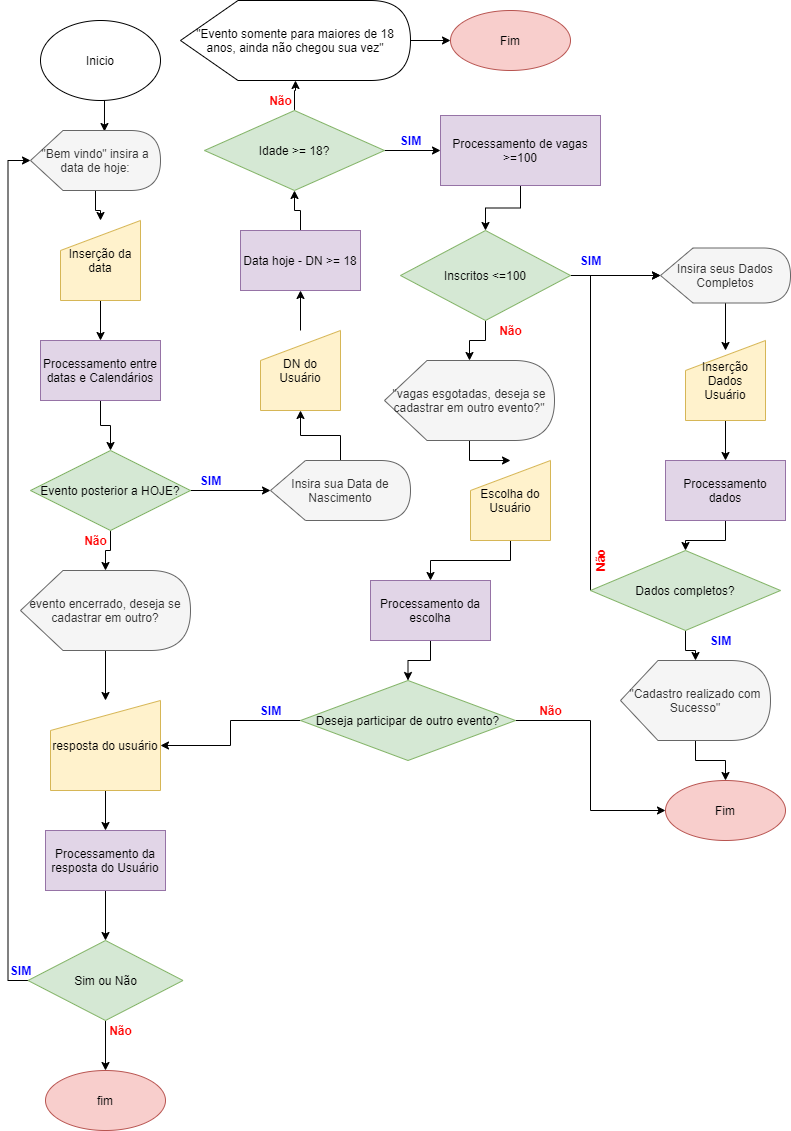

The diagram above was exported from draw.io. Its source (the exported page's mxGraphModel, read from the mxfile embedded in the PNG):
<mxGraphModel dx="868" dy="403" grid="1" gridSize="10" guides="1" tooltips="1" connect="1" arrows="1" fold="1" page="1" pageScale="1" pageWidth="827" pageHeight="1169" math="0" shadow="0">
  <root>
    <mxCell id="0" />
    <mxCell id="1" parent="0" />
    <mxCell id="pUb9L9QxxzKWzeCwkEOx-4" style="edgeStyle=orthogonalEdgeStyle;rounded=0;orthogonalLoop=1;jettySize=auto;html=1;exitX=0.5;exitY=1;exitDx=0;exitDy=0;entryX=0.569;entryY=0.017;entryDx=0;entryDy=0;entryPerimeter=0;" parent="1" source="ozKf5bvhcKzLQ1oRyurc-1" target="pUb9L9QxxzKWzeCwkEOx-3" edge="1">
      <mxGeometry relative="1" as="geometry" />
    </mxCell>
    <mxCell id="ozKf5bvhcKzLQ1oRyurc-1" value="Inicio" style="ellipse;whiteSpace=wrap;html=1;" parent="1" vertex="1">
      <mxGeometry x="70" y="20" width="120" height="80" as="geometry" />
    </mxCell>
    <mxCell id="pUb9L9QxxzKWzeCwkEOx-10" value="" style="edgeStyle=orthogonalEdgeStyle;rounded=0;orthogonalLoop=1;jettySize=auto;html=1;" parent="1" source="pUb9L9QxxzKWzeCwkEOx-3" target="pUb9L9QxxzKWzeCwkEOx-5" edge="1">
      <mxGeometry relative="1" as="geometry" />
    </mxCell>
    <mxCell id="pUb9L9QxxzKWzeCwkEOx-3" value="&quot;Bem vindo&quot; insira a data de hoje:" style="shape=display;whiteSpace=wrap;html=1;fillColor=#f5f5f5;strokeColor=#666666;fontColor=#333333;" parent="1" vertex="1">
      <mxGeometry x="60" y="130" width="130" height="60" as="geometry" />
    </mxCell>
    <mxCell id="pUb9L9QxxzKWzeCwkEOx-12" value="" style="edgeStyle=orthogonalEdgeStyle;rounded=0;orthogonalLoop=1;jettySize=auto;html=1;" parent="1" source="pUb9L9QxxzKWzeCwkEOx-5" target="pUb9L9QxxzKWzeCwkEOx-11" edge="1">
      <mxGeometry relative="1" as="geometry" />
    </mxCell>
    <mxCell id="pUb9L9QxxzKWzeCwkEOx-5" value="Inserção da data&lt;br&gt;" style="shape=manualInput;whiteSpace=wrap;html=1;fillColor=#fff2cc;strokeColor=#d6b656;" parent="1" vertex="1">
      <mxGeometry x="90" y="220" width="80" height="80" as="geometry" />
    </mxCell>
    <mxCell id="pUb9L9QxxzKWzeCwkEOx-14" value="" style="edgeStyle=orthogonalEdgeStyle;rounded=0;orthogonalLoop=1;jettySize=auto;html=1;" parent="1" source="pUb9L9QxxzKWzeCwkEOx-11" target="pUb9L9QxxzKWzeCwkEOx-13" edge="1">
      <mxGeometry relative="1" as="geometry" />
    </mxCell>
    <mxCell id="pUb9L9QxxzKWzeCwkEOx-11" value="Processamento entre datas e Calendários" style="whiteSpace=wrap;html=1;fillColor=#e1d5e7;strokeColor=#9673a6;" parent="1" vertex="1">
      <mxGeometry x="70" y="340" width="120" height="60" as="geometry" />
    </mxCell>
    <mxCell id="pUb9L9QxxzKWzeCwkEOx-17" value="" style="edgeStyle=orthogonalEdgeStyle;rounded=0;orthogonalLoop=1;jettySize=auto;html=1;" parent="1" source="pUb9L9QxxzKWzeCwkEOx-13" target="pUb9L9QxxzKWzeCwkEOx-15" edge="1">
      <mxGeometry relative="1" as="geometry" />
    </mxCell>
    <mxCell id="pUb9L9QxxzKWzeCwkEOx-18" value="" style="edgeStyle=orthogonalEdgeStyle;rounded=0;orthogonalLoop=1;jettySize=auto;html=1;" parent="1" source="pUb9L9QxxzKWzeCwkEOx-13" target="pUb9L9QxxzKWzeCwkEOx-16" edge="1">
      <mxGeometry relative="1" as="geometry" />
    </mxCell>
    <mxCell id="pUb9L9QxxzKWzeCwkEOx-13" value="Evento posterior a HOJE?" style="rhombus;whiteSpace=wrap;html=1;fillColor=#d5e8d4;strokeColor=#82b366;" parent="1" vertex="1">
      <mxGeometry x="60" y="450" width="160" height="80" as="geometry" />
    </mxCell>
    <mxCell id="pUb9L9QxxzKWzeCwkEOx-29" value="" style="edgeStyle=orthogonalEdgeStyle;rounded=0;orthogonalLoop=1;jettySize=auto;html=1;" parent="1" source="pUb9L9QxxzKWzeCwkEOx-15" target="pUb9L9QxxzKWzeCwkEOx-28" edge="1">
      <mxGeometry relative="1" as="geometry" />
    </mxCell>
    <mxCell id="pUb9L9QxxzKWzeCwkEOx-15" value="Insira sua Data de Nascimento" style="shape=display;whiteSpace=wrap;html=1;fillColor=#f5f5f5;strokeColor=#666666;fontColor=#333333;" parent="1" vertex="1">
      <mxGeometry x="300" y="460" width="140" height="60" as="geometry" />
    </mxCell>
    <mxCell id="pUb9L9QxxzKWzeCwkEOx-27" value="" style="edgeStyle=orthogonalEdgeStyle;rounded=0;orthogonalLoop=1;jettySize=auto;html=1;" parent="1" source="pUb9L9QxxzKWzeCwkEOx-16" target="pUb9L9QxxzKWzeCwkEOx-19" edge="1">
      <mxGeometry relative="1" as="geometry" />
    </mxCell>
    <mxCell id="pUb9L9QxxzKWzeCwkEOx-16" value="evento encerrado, deseja se cadastrar em outro?" style="shape=display;whiteSpace=wrap;html=1;fillColor=#f5f5f5;strokeColor=#666666;fontColor=#333333;" parent="1" vertex="1">
      <mxGeometry x="50" y="570" width="170" height="80" as="geometry" />
    </mxCell>
    <mxCell id="pUb9L9QxxzKWzeCwkEOx-21" value="" style="edgeStyle=orthogonalEdgeStyle;rounded=0;orthogonalLoop=1;jettySize=auto;html=1;" parent="1" source="pUb9L9QxxzKWzeCwkEOx-19" target="pUb9L9QxxzKWzeCwkEOx-20" edge="1">
      <mxGeometry relative="1" as="geometry" />
    </mxCell>
    <mxCell id="pUb9L9QxxzKWzeCwkEOx-19" value="resposta do usuário" style="shape=manualInput;whiteSpace=wrap;html=1;fillColor=#fff2cc;strokeColor=#d6b656;" parent="1" vertex="1">
      <mxGeometry x="80" y="700" width="110" height="90" as="geometry" />
    </mxCell>
    <mxCell id="pUb9L9QxxzKWzeCwkEOx-23" value="" style="edgeStyle=orthogonalEdgeStyle;rounded=0;orthogonalLoop=1;jettySize=auto;html=1;" parent="1" source="pUb9L9QxxzKWzeCwkEOx-20" target="pUb9L9QxxzKWzeCwkEOx-22" edge="1">
      <mxGeometry relative="1" as="geometry" />
    </mxCell>
    <mxCell id="pUb9L9QxxzKWzeCwkEOx-20" value="Processamento da resposta do Usuário" style="whiteSpace=wrap;html=1;fillColor=#e1d5e7;strokeColor=#9673a6;" parent="1" vertex="1">
      <mxGeometry x="75" y="830" width="120" height="60" as="geometry" />
    </mxCell>
    <mxCell id="pUb9L9QxxzKWzeCwkEOx-25" value="" style="edgeStyle=orthogonalEdgeStyle;rounded=0;orthogonalLoop=1;jettySize=auto;html=1;" parent="1" source="pUb9L9QxxzKWzeCwkEOx-22" target="pUb9L9QxxzKWzeCwkEOx-24" edge="1">
      <mxGeometry relative="1" as="geometry" />
    </mxCell>
    <mxCell id="pUb9L9QxxzKWzeCwkEOx-26" style="edgeStyle=orthogonalEdgeStyle;rounded=0;orthogonalLoop=1;jettySize=auto;html=1;exitX=0;exitY=0.5;exitDx=0;exitDy=0;entryX=0;entryY=0.5;entryDx=0;entryDy=0;entryPerimeter=0;" parent="1" source="pUb9L9QxxzKWzeCwkEOx-22" target="pUb9L9QxxzKWzeCwkEOx-3" edge="1">
      <mxGeometry relative="1" as="geometry" />
    </mxCell>
    <mxCell id="pUb9L9QxxzKWzeCwkEOx-22" value="Sim ou Não" style="rhombus;whiteSpace=wrap;html=1;fillColor=#d5e8d4;strokeColor=#82b366;" parent="1" vertex="1">
      <mxGeometry x="57.5" y="940" width="155" height="80" as="geometry" />
    </mxCell>
    <mxCell id="pUb9L9QxxzKWzeCwkEOx-24" value="fim" style="ellipse;whiteSpace=wrap;html=1;fillColor=#f8cecc;strokeColor=#b85450;" parent="1" vertex="1">
      <mxGeometry x="75" y="1070" width="120" height="60" as="geometry" />
    </mxCell>
    <mxCell id="pUb9L9QxxzKWzeCwkEOx-31" value="" style="edgeStyle=orthogonalEdgeStyle;rounded=0;orthogonalLoop=1;jettySize=auto;html=1;" parent="1" source="pUb9L9QxxzKWzeCwkEOx-28" target="pUb9L9QxxzKWzeCwkEOx-30" edge="1">
      <mxGeometry relative="1" as="geometry" />
    </mxCell>
    <mxCell id="pUb9L9QxxzKWzeCwkEOx-28" value="DN do Usuário" style="shape=manualInput;whiteSpace=wrap;html=1;fillColor=#fff2cc;strokeColor=#d6b656;" parent="1" vertex="1">
      <mxGeometry x="290" y="330" width="80" height="80" as="geometry" />
    </mxCell>
    <mxCell id="pUb9L9QxxzKWzeCwkEOx-33" value="" style="edgeStyle=orthogonalEdgeStyle;rounded=0;orthogonalLoop=1;jettySize=auto;html=1;" parent="1" source="pUb9L9QxxzKWzeCwkEOx-30" target="pUb9L9QxxzKWzeCwkEOx-32" edge="1">
      <mxGeometry relative="1" as="geometry" />
    </mxCell>
    <mxCell id="pUb9L9QxxzKWzeCwkEOx-30" value="Data hoje - DN &amp;gt;= 18" style="whiteSpace=wrap;html=1;fillColor=#e1d5e7;strokeColor=#9673a6;" parent="1" vertex="1">
      <mxGeometry x="270" y="230" width="120" height="60" as="geometry" />
    </mxCell>
    <mxCell id="pUb9L9QxxzKWzeCwkEOx-35" value="" style="edgeStyle=orthogonalEdgeStyle;rounded=0;orthogonalLoop=1;jettySize=auto;html=1;" parent="1" source="pUb9L9QxxzKWzeCwkEOx-32" target="pUb9L9QxxzKWzeCwkEOx-34" edge="1">
      <mxGeometry relative="1" as="geometry" />
    </mxCell>
    <mxCell id="pUb9L9QxxzKWzeCwkEOx-45" value="" style="edgeStyle=orthogonalEdgeStyle;rounded=0;orthogonalLoop=1;jettySize=auto;html=1;" parent="1" source="pUb9L9QxxzKWzeCwkEOx-32" target="pUb9L9QxxzKWzeCwkEOx-44" edge="1">
      <mxGeometry relative="1" as="geometry" />
    </mxCell>
    <mxCell id="pUb9L9QxxzKWzeCwkEOx-32" value="Idade &amp;gt;= 18?" style="rhombus;whiteSpace=wrap;html=1;fillColor=#d5e8d4;strokeColor=#82b366;" parent="1" vertex="1">
      <mxGeometry x="234" y="110" width="180" height="80" as="geometry" />
    </mxCell>
    <mxCell id="pUb9L9QxxzKWzeCwkEOx-37" value="" style="edgeStyle=orthogonalEdgeStyle;rounded=0;orthogonalLoop=1;jettySize=auto;html=1;" parent="1" source="pUb9L9QxxzKWzeCwkEOx-34" target="pUb9L9QxxzKWzeCwkEOx-36" edge="1">
      <mxGeometry relative="1" as="geometry" />
    </mxCell>
    <mxCell id="pUb9L9QxxzKWzeCwkEOx-34" value="&quot;Evento somente para maiores de 18 anos, ainda não chegou sua vez&quot;" style="shape=display;whiteSpace=wrap;html=1;" parent="1" vertex="1">
      <mxGeometry x="210" width="230" height="80" as="geometry" />
    </mxCell>
    <mxCell id="pUb9L9QxxzKWzeCwkEOx-36" value="Fim" style="ellipse;whiteSpace=wrap;html=1;fillColor=#f8cecc;strokeColor=#b85450;" parent="1" vertex="1">
      <mxGeometry x="480" y="10" width="120" height="60" as="geometry" />
    </mxCell>
    <mxCell id="pUb9L9QxxzKWzeCwkEOx-47" value="" style="edgeStyle=orthogonalEdgeStyle;rounded=0;orthogonalLoop=1;jettySize=auto;html=1;" parent="1" source="pUb9L9QxxzKWzeCwkEOx-44" target="pUb9L9QxxzKWzeCwkEOx-46" edge="1">
      <mxGeometry relative="1" as="geometry" />
    </mxCell>
    <mxCell id="pUb9L9QxxzKWzeCwkEOx-44" value="Processamento de vagas &amp;gt;=100" style="whiteSpace=wrap;html=1;fillColor=#e1d5e7;strokeColor=#9673a6;" parent="1" vertex="1">
      <mxGeometry x="470" y="115" width="160" height="70" as="geometry" />
    </mxCell>
    <mxCell id="pUb9L9QxxzKWzeCwkEOx-49" value="" style="edgeStyle=orthogonalEdgeStyle;rounded=0;orthogonalLoop=1;jettySize=auto;html=1;" parent="1" source="pUb9L9QxxzKWzeCwkEOx-46" target="pUb9L9QxxzKWzeCwkEOx-48" edge="1">
      <mxGeometry relative="1" as="geometry" />
    </mxCell>
    <mxCell id="pUb9L9QxxzKWzeCwkEOx-64" value="" style="edgeStyle=orthogonalEdgeStyle;rounded=0;orthogonalLoop=1;jettySize=auto;html=1;" parent="1" source="pUb9L9QxxzKWzeCwkEOx-46" target="pUb9L9QxxzKWzeCwkEOx-63" edge="1">
      <mxGeometry relative="1" as="geometry" />
    </mxCell>
    <mxCell id="pUb9L9QxxzKWzeCwkEOx-46" value="Inscritos &amp;lt;=100" style="rhombus;whiteSpace=wrap;html=1;fillColor=#d5e8d4;strokeColor=#82b366;" parent="1" vertex="1">
      <mxGeometry x="430" y="230" width="170" height="90" as="geometry" />
    </mxCell>
    <mxCell id="pUb9L9QxxzKWzeCwkEOx-51" value="" style="edgeStyle=orthogonalEdgeStyle;rounded=0;orthogonalLoop=1;jettySize=auto;html=1;" parent="1" source="pUb9L9QxxzKWzeCwkEOx-48" edge="1">
      <mxGeometry relative="1" as="geometry">
        <mxPoint x="755" y="350" as="targetPoint" />
      </mxGeometry>
    </mxCell>
    <mxCell id="pUb9L9QxxzKWzeCwkEOx-48" value="Insira seus Dados Completos" style="shape=display;whiteSpace=wrap;html=1;fillColor=#f5f5f5;strokeColor=#666666;fontColor=#333333;" parent="1" vertex="1">
      <mxGeometry x="690" y="247.5" width="130" height="55" as="geometry" />
    </mxCell>
    <mxCell id="pUb9L9QxxzKWzeCwkEOx-56" value="" style="edgeStyle=orthogonalEdgeStyle;rounded=0;orthogonalLoop=1;jettySize=auto;html=1;" parent="1" source="pUb9L9QxxzKWzeCwkEOx-54" target="pUb9L9QxxzKWzeCwkEOx-55" edge="1">
      <mxGeometry relative="1" as="geometry" />
    </mxCell>
    <mxCell id="pUb9L9QxxzKWzeCwkEOx-54" value="Inserção Dados Usuário" style="shape=manualInput;whiteSpace=wrap;html=1;fillColor=#fff2cc;strokeColor=#d6b656;" parent="1" vertex="1">
      <mxGeometry x="715" y="340" width="80" height="80" as="geometry" />
    </mxCell>
    <mxCell id="pUb9L9QxxzKWzeCwkEOx-58" value="" style="edgeStyle=orthogonalEdgeStyle;rounded=0;orthogonalLoop=1;jettySize=auto;html=1;" parent="1" source="pUb9L9QxxzKWzeCwkEOx-55" target="pUb9L9QxxzKWzeCwkEOx-57" edge="1">
      <mxGeometry relative="1" as="geometry" />
    </mxCell>
    <mxCell id="pUb9L9QxxzKWzeCwkEOx-55" value="Processamento dados" style="whiteSpace=wrap;html=1;fillColor=#e1d5e7;strokeColor=#9673a6;" parent="1" vertex="1">
      <mxGeometry x="695" y="460" width="120" height="60" as="geometry" />
    </mxCell>
    <mxCell id="pUb9L9QxxzKWzeCwkEOx-60" value="" style="edgeStyle=orthogonalEdgeStyle;rounded=0;orthogonalLoop=1;jettySize=auto;html=1;" parent="1" source="pUb9L9QxxzKWzeCwkEOx-57" target="pUb9L9QxxzKWzeCwkEOx-59" edge="1">
      <mxGeometry relative="1" as="geometry" />
    </mxCell>
    <mxCell id="pUb9L9QxxzKWzeCwkEOx-74" style="edgeStyle=orthogonalEdgeStyle;rounded=0;orthogonalLoop=1;jettySize=auto;html=1;exitX=0;exitY=0.5;exitDx=0;exitDy=0;entryX=0;entryY=0.5;entryDx=0;entryDy=0;entryPerimeter=0;" parent="1" source="pUb9L9QxxzKWzeCwkEOx-57" target="pUb9L9QxxzKWzeCwkEOx-48" edge="1">
      <mxGeometry relative="1" as="geometry">
        <Array as="points">
          <mxPoint x="620" y="275" />
        </Array>
      </mxGeometry>
    </mxCell>
    <mxCell id="pUb9L9QxxzKWzeCwkEOx-57" value="Dados completos?" style="rhombus;whiteSpace=wrap;html=1;fillColor=#d5e8d4;strokeColor=#82b366;" parent="1" vertex="1">
      <mxGeometry x="620" y="550" width="190" height="80" as="geometry" />
    </mxCell>
    <mxCell id="pUb9L9QxxzKWzeCwkEOx-62" value="" style="edgeStyle=orthogonalEdgeStyle;rounded=0;orthogonalLoop=1;jettySize=auto;html=1;" parent="1" source="pUb9L9QxxzKWzeCwkEOx-59" target="pUb9L9QxxzKWzeCwkEOx-61" edge="1">
      <mxGeometry relative="1" as="geometry" />
    </mxCell>
    <mxCell id="pUb9L9QxxzKWzeCwkEOx-59" value="&quot;Cadastro realizado com Sucesso&quot;" style="shape=display;whiteSpace=wrap;html=1;fillColor=#f5f5f5;strokeColor=#666666;fontColor=#333333;" parent="1" vertex="1">
      <mxGeometry x="650" y="660" width="150" height="80" as="geometry" />
    </mxCell>
    <mxCell id="pUb9L9QxxzKWzeCwkEOx-61" value="Fim" style="ellipse;whiteSpace=wrap;html=1;fillColor=#f8cecc;strokeColor=#b85450;" parent="1" vertex="1">
      <mxGeometry x="695" y="780" width="120" height="60" as="geometry" />
    </mxCell>
    <mxCell id="pUb9L9QxxzKWzeCwkEOx-90" value="" style="edgeStyle=orthogonalEdgeStyle;rounded=0;orthogonalLoop=1;jettySize=auto;html=1;" parent="1" source="pUb9L9QxxzKWzeCwkEOx-63" target="pUb9L9QxxzKWzeCwkEOx-65" edge="1">
      <mxGeometry relative="1" as="geometry" />
    </mxCell>
    <mxCell id="pUb9L9QxxzKWzeCwkEOx-63" value="&quot;vagas esgotadas, deseja se cadastrar em outro evento?&quot;" style="shape=display;whiteSpace=wrap;html=1;fillColor=#f5f5f5;strokeColor=#666666;fontColor=#333333;" parent="1" vertex="1">
      <mxGeometry x="414" y="360" width="170" height="80" as="geometry" />
    </mxCell>
    <mxCell id="pUb9L9QxxzKWzeCwkEOx-68" value="" style="edgeStyle=orthogonalEdgeStyle;rounded=0;orthogonalLoop=1;jettySize=auto;html=1;" parent="1" source="pUb9L9QxxzKWzeCwkEOx-65" target="pUb9L9QxxzKWzeCwkEOx-67" edge="1">
      <mxGeometry relative="1" as="geometry" />
    </mxCell>
    <mxCell id="pUb9L9QxxzKWzeCwkEOx-65" value="Escolha do Usuário" style="shape=manualInput;whiteSpace=wrap;html=1;fillColor=#fff2cc;strokeColor=#d6b656;" parent="1" vertex="1">
      <mxGeometry x="500" y="460" width="80" height="80" as="geometry" />
    </mxCell>
    <mxCell id="pUb9L9QxxzKWzeCwkEOx-70" value="" style="edgeStyle=orthogonalEdgeStyle;rounded=0;orthogonalLoop=1;jettySize=auto;html=1;" parent="1" source="pUb9L9QxxzKWzeCwkEOx-67" target="pUb9L9QxxzKWzeCwkEOx-69" edge="1">
      <mxGeometry relative="1" as="geometry" />
    </mxCell>
    <mxCell id="pUb9L9QxxzKWzeCwkEOx-67" value="Processamento da escolha" style="whiteSpace=wrap;html=1;fillColor=#e1d5e7;strokeColor=#9673a6;" parent="1" vertex="1">
      <mxGeometry x="400" y="580" width="120" height="60" as="geometry" />
    </mxCell>
    <mxCell id="pUb9L9QxxzKWzeCwkEOx-71" style="edgeStyle=orthogonalEdgeStyle;rounded=0;orthogonalLoop=1;jettySize=auto;html=1;entryX=0;entryY=0.5;entryDx=0;entryDy=0;" parent="1" source="pUb9L9QxxzKWzeCwkEOx-69" target="pUb9L9QxxzKWzeCwkEOx-61" edge="1">
      <mxGeometry relative="1" as="geometry" />
    </mxCell>
    <mxCell id="pUb9L9QxxzKWzeCwkEOx-77" style="edgeStyle=orthogonalEdgeStyle;rounded=0;orthogonalLoop=1;jettySize=auto;html=1;entryX=1;entryY=0.5;entryDx=0;entryDy=0;" parent="1" source="pUb9L9QxxzKWzeCwkEOx-69" target="pUb9L9QxxzKWzeCwkEOx-19" edge="1">
      <mxGeometry relative="1" as="geometry" />
    </mxCell>
    <mxCell id="pUb9L9QxxzKWzeCwkEOx-69" value="Deseja participar de outro evento?" style="rhombus;whiteSpace=wrap;html=1;fillColor=#d5e8d4;strokeColor=#82b366;" parent="1" vertex="1">
      <mxGeometry x="330" y="680" width="215" height="80" as="geometry" />
    </mxCell>
    <mxCell id="pUb9L9QxxzKWzeCwkEOx-75" value="&lt;b&gt;&lt;font color=&quot;#0000ff&quot;&gt;SIM&lt;/font&gt;&lt;/b&gt;" style="text;html=1;align=center;verticalAlign=middle;resizable=0;points=[];autosize=1;strokeColor=none;fillColor=none;" parent="1" vertex="1">
      <mxGeometry x="220" y="470" width="40" height="20" as="geometry" />
    </mxCell>
    <mxCell id="pUb9L9QxxzKWzeCwkEOx-76" value="&lt;b&gt;&lt;font color=&quot;#ff0000&quot;&gt;Não&lt;/font&gt;&lt;/b&gt;" style="text;html=1;align=center;verticalAlign=middle;resizable=0;points=[];autosize=1;strokeColor=none;fillColor=none;" parent="1" vertex="1">
      <mxGeometry x="105" y="530" width="40" height="20" as="geometry" />
    </mxCell>
    <mxCell id="pUb9L9QxxzKWzeCwkEOx-78" value="&lt;b&gt;&lt;font color=&quot;#0000ff&quot;&gt;SIM&lt;/font&gt;&lt;/b&gt;" style="text;html=1;align=center;verticalAlign=middle;resizable=0;points=[];autosize=1;strokeColor=none;fillColor=none;" parent="1" vertex="1">
      <mxGeometry x="280" y="700" width="40" height="20" as="geometry" />
    </mxCell>
    <mxCell id="pUb9L9QxxzKWzeCwkEOx-79" value="&lt;b&gt;&lt;font color=&quot;#ff0000&quot;&gt;Não&lt;/font&gt;&lt;/b&gt;" style="text;html=1;align=center;verticalAlign=middle;resizable=0;points=[];autosize=1;strokeColor=none;fillColor=none;" parent="1" vertex="1">
      <mxGeometry x="560" y="700" width="40" height="20" as="geometry" />
    </mxCell>
    <mxCell id="pUb9L9QxxzKWzeCwkEOx-80" value="&lt;b&gt;&lt;font color=&quot;#0000ff&quot;&gt;SIM&lt;/font&gt;&lt;/b&gt;" style="text;html=1;align=center;verticalAlign=middle;resizable=0;points=[];autosize=1;strokeColor=none;fillColor=none;" parent="1" vertex="1">
      <mxGeometry x="730" y="630" width="40" height="20" as="geometry" />
    </mxCell>
    <mxCell id="pUb9L9QxxzKWzeCwkEOx-81" value="&lt;b&gt;&lt;font color=&quot;#ff0000&quot;&gt;Não&lt;/font&gt;&lt;/b&gt;" style="text;html=1;align=center;verticalAlign=middle;resizable=0;points=[];autosize=1;strokeColor=none;fillColor=none;rotation=-90;" parent="1" vertex="1">
      <mxGeometry x="610" y="550" width="40" height="20" as="geometry" />
    </mxCell>
    <mxCell id="pUb9L9QxxzKWzeCwkEOx-84" value="&lt;b&gt;&lt;font color=&quot;#0000ff&quot;&gt;SIM&lt;/font&gt;&lt;/b&gt;" style="text;html=1;align=center;verticalAlign=middle;resizable=0;points=[];autosize=1;strokeColor=none;fillColor=none;" parent="1" vertex="1">
      <mxGeometry x="600" y="250" width="40" height="20" as="geometry" />
    </mxCell>
    <mxCell id="pUb9L9QxxzKWzeCwkEOx-85" value="&lt;b&gt;&lt;font color=&quot;#ff0000&quot;&gt;Não&lt;/font&gt;&lt;/b&gt;" style="text;html=1;align=center;verticalAlign=middle;resizable=0;points=[];autosize=1;strokeColor=none;fillColor=none;" parent="1" vertex="1">
      <mxGeometry x="520" y="320" width="40" height="20" as="geometry" />
    </mxCell>
    <mxCell id="pUb9L9QxxzKWzeCwkEOx-86" value="&lt;b&gt;&lt;font color=&quot;#ff0000&quot;&gt;Não&lt;/font&gt;&lt;/b&gt;" style="text;html=1;align=center;verticalAlign=middle;resizable=0;points=[];autosize=1;strokeColor=none;fillColor=none;" parent="1" vertex="1">
      <mxGeometry x="290" y="90" width="40" height="20" as="geometry" />
    </mxCell>
    <mxCell id="pUb9L9QxxzKWzeCwkEOx-87" value="&lt;b&gt;&lt;font color=&quot;#0000ff&quot;&gt;SIM&lt;/font&gt;&lt;/b&gt;" style="text;html=1;align=center;verticalAlign=middle;resizable=0;points=[];autosize=1;strokeColor=none;fillColor=none;" parent="1" vertex="1">
      <mxGeometry x="420" y="130" width="40" height="20" as="geometry" />
    </mxCell>
    <mxCell id="pUb9L9QxxzKWzeCwkEOx-88" value="&lt;b&gt;&lt;font color=&quot;#0000ff&quot;&gt;SIM&lt;/font&gt;&lt;/b&gt;" style="text;html=1;align=center;verticalAlign=middle;resizable=0;points=[];autosize=1;strokeColor=none;fillColor=none;" parent="1" vertex="1">
      <mxGeometry x="30" y="960" width="40" height="20" as="geometry" />
    </mxCell>
    <mxCell id="pUb9L9QxxzKWzeCwkEOx-89" value="&lt;b&gt;&lt;font color=&quot;#ff0000&quot;&gt;Não&lt;/font&gt;&lt;/b&gt;" style="text;html=1;align=center;verticalAlign=middle;resizable=0;points=[];autosize=1;strokeColor=none;fillColor=none;" parent="1" vertex="1">
      <mxGeometry x="130" y="1020" width="40" height="20" as="geometry" />
    </mxCell>
  </root>
</mxGraphModel>